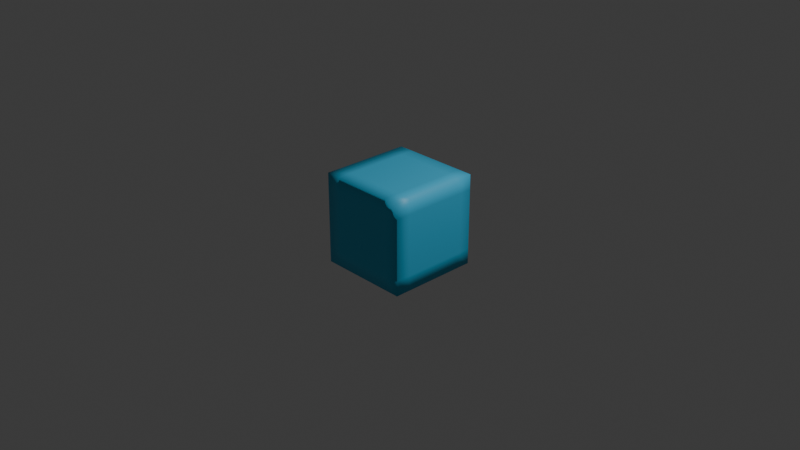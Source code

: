 # Source: ball.blend  (saved by Blender 5.2.44; exported with 4.5.12 LTS)
import bpy
from mathutils import Matrix  # noqa: F401  (used for matrix-valued properties, if any)

bpy.ops.wm.read_factory_settings(use_empty=True)
scene = bpy.context.scene
scene.name = 'Scene'

# ---- collections
col_collection = bpy.data.collections.new('Collection'); scene.collection.children.link(col_collection)

# ---- materials (node trees are filled in below, after node groups)
mat_material = bpy.data.materials.new('Material')
mat_material.alpha_threshold = 0.0
mat_material.use_backface_culling_lightprobe_volume = False
mat_material.roughness = 0.5
mat_material.line_color = (0.0, 0.0, 0.0, 1.0)

# ---- material node trees
mat_material.use_nodes = True; mat_material.node_tree.nodes.clear()
_N = mat_material.node_tree.nodes; _L = mat_material.node_tree.links
n0 = _N.new('ShaderNodeOutputMaterial'); n0.name = 'Material Output'; n0.location = (200, 100)
n1 = _N.new('ShaderNodeBsdfPrincipled'); n1.name = 'Principled BSDF'; n1.location = (-200, 100)
n1.inputs[0].default_value = (0.05448, 0.521, 0.807, 1.0)
n1.inputs[10].default_value = 0.005
_L.new(n1.outputs[0], n0.inputs[0])
n0.is_active_output = True

# ---- world
world_world = bpy.data.worlds.new('World'); scene.world = world_world
world_world.use_nodes = True; world_world.node_tree.nodes.clear()
_N = world_world.node_tree.nodes; _L = world_world.node_tree.links
n0 = _N.new('ShaderNodeOutputWorld'); n0.name = 'World Output'; n0.location = (200, 100)
n1 = _N.new('ShaderNodeBackground'); n1.name = 'Background'; n1.location = (-200, 100)
n1.inputs[0].default_value = (0.05088, 0.05088, 0.05088, 1.0)
_L.new(n1.outputs[0], n0.inputs[0])
n0.is_active_output = True
world_world.color = (0.05088, 0.05088, 0.05088)
world_world.sun_shadow_jitter_overblur = 0.0

# ---- cameras
cam_camera = bpy.data.cameras.new('Camera')
cam_camera.clip_end = 100.0
cam_camera.ortho_scale = 7.314

# ---- lights
light_light = bpy.data.lights.new('Light', 'POINT')
light_light.energy = 1000.0
light_light.shadow_soft_size = 0.1

# ---- meshes
me_cube = bpy.data.meshes.new('Cube')
me_cube.from_pydata([(0.5, 0.5, 0.5), (0.5, 0.5, -0.5), (0.5, -0.5, 0.5), (0.5, -0.5, -0.5), (-0.5, 0.5, 0.5), (-0.5, 0.5, -0.5), (-0.5, -0.5, 0.5), (-0.5, -0.5, -0.5), (-0.5, 0.3333, -0.5), (-0.5, 0.1667, -0.5), (-0.5, -1.49e-08, -0.5), (-0.5, -0.1667, -0.5), (-0.5, -0.3333, -0.5), (0.3333, 0.5, -0.5), (0.1667, 0.5, -0.5), (-1.49e-08, 0.5, -0.5), (-0.1667, 0.5, -0.5), (-0.3333, 0.5, -0.5), (0.5, 0.5, 0.3333), (0.5, 0.5, 0.1667), (0.5, 0.5, -1.49e-08), (0.5, 0.5, -0.1667), (0.5, 0.5, -0.3333), (-0.5, -0.5, -0.3333), (-0.5, -0.5, -0.1667), (-0.5, -0.5, 1.49e-08), (-0.5, -0.5, 0.1667), (-0.5, -0.5, 0.3333), (0.5, -0.5, 0.3333), (0.5, -0.5, 0.1667), (0.5, -0.5, -1.49e-08), (0.5, -0.5, -0.1667), (0.5, -0.5, -0.3333), (-0.5, 0.5, 0.3333), (-0.5, 0.5, 0.1667), (-0.5, 0.5, -1.49e-08), (-0.5, 0.5, -0.1667), (-0.5, 0.5, -0.3333), (0.3333, -0.5, 0.5), (0.1667, -0.5, 0.5), (-1.49e-08, -0.5, 0.5), (-0.1667, -0.5, 0.5), (-0.3333, -0.5, 0.5), (0.5, 0.3333, 0.5), (0.5, 0.1667, 0.5), (0.5, -1.49e-08, 0.5), (0.5, -0.1667, 0.5), (0.5, -0.3333, 0.5), (-0.3333, -0.5, -0.5), (-0.1667, -0.5, -0.5), (1.49e-08, -0.5, -0.5), (0.1667, -0.5, -0.5), (0.3333, -0.5, -0.5), (-0.5, -0.3333, 0.5), (-0.5, -0.1667, 0.5), (-0.5, 1.49e-08, 0.5), (-0.5, 0.1667, 0.5), (-0.5, 0.3333, 0.5), (-0.3333, 0.5, 0.5), (-0.1667, 0.5, 0.5), (1.49e-08, 0.5, 0.5), (0.1667, 0.5, 0.5), (0.3333, 0.5, 0.5), (0.5, -0.3333, -0.5), (0.5, -0.1667, -0.5), (0.5, 1.49e-08, -0.5), (0.5, 0.1667, -0.5), (0.5, 0.3333, -0.5), (-0.3333, 0.5, -0.3333), (-0.1667, 0.5, -0.3333), (1.49e-08, 0.5, -0.3333), (0.1667, 0.5, -0.3333), (0.3333, 0.5, -0.3333), (-0.3333, 0.5, -0.1667), (-0.1667, 0.5, -0.1667), (1.49e-08, 0.5, -0.1667), (0.1667, 0.5, -0.1667), (0.3333, 0.5, -0.1667), (-0.3333, 0.5, -1.49e-08), (-0.1667, 0.5, -1.49e-08), (1.49e-08, 0.5, -1.49e-08), (0.1667, 0.5, -1.49e-08), (0.3333, 0.5, -1.49e-08), (-0.3333, 0.5, 0.1667), (-0.1667, 0.5, 0.1667), (1.49e-08, 0.5, 0.1667), (0.1667, 0.5, 0.1667), (0.3333, 0.5, 0.1667), (-0.3333, 0.5, 0.3333), (-0.1667, 0.5, 0.3333), (1.49e-08, 0.5, 0.3333), (0.1667, 0.5, 0.3333), (0.3333, 0.5, 0.3333), (0.5, 0.3333, -0.3333), (0.5, 0.1667, -0.3333), (0.5, -1.49e-08, -0.3333), (0.5, -0.1667, -0.3333), (0.5, -0.3333, -0.3333), (0.5, 0.3333, -0.1667), (0.5, 0.1667, -0.1667), (0.5, -1.49e-08, -0.1667), (0.5, -0.1667, -0.1667), (0.5, -0.3333, -0.1667), (0.5, 0.3333, -1.49e-08), (0.5, 0.1667, -1.49e-08), (0.5, -1.49e-08, -1.49e-08), (0.5, -0.1667, -1.49e-08), (0.5, -0.3333, -1.49e-08), (0.5, 0.3333, 0.1667), (0.5, 0.1667, 0.1667), (0.5, -1.49e-08, 0.1667), (0.5, -0.1667, 0.1667), (0.5, -0.3333, 0.1667), (0.5, 0.3333, 0.3333), (0.5, 0.1667, 0.3333), (0.5, -1.49e-08, 0.3333), (0.5, -0.1667, 0.3333), (0.5, -0.3333, 0.3333), (-0.3333, 0.3333, -0.5), (-0.3333, 0.1667, -0.5), (-0.3333, -1.49e-08, -0.5), (-0.3333, -0.1667, -0.5), (-0.3333, -0.3333, -0.5), (-0.1667, 0.3333, -0.5), (-0.1667, 0.1667, -0.5), (-0.1667, -1.49e-08, -0.5), (-0.1667, -0.1667, -0.5), (-0.1667, -0.3333, -0.5), (-9.934e-09, 0.3333, -0.5), (-4.967e-09, 0.1667, -0.5), (4.441e-16, -1.49e-08, -0.5), (4.967e-09, -0.1667, -0.5), (9.934e-09, -0.3333, -0.5), (0.1667, 0.3333, -0.5), (0.1667, 0.1667, -0.5), (0.1667, -1.49e-08, -0.5), (0.1667, -0.1667, -0.5), (0.1667, -0.3333, -0.5), (0.3333, 0.3333, -0.5), (0.3333, 0.1667, -0.5), (0.3333, -1.49e-08, -0.5), (0.3333, -0.1667, -0.5), (0.3333, -0.3333, -0.5), (-0.5, -0.3333, -0.3333), (-0.5, -0.1667, -0.3333), (-0.5, 1.49e-08, -0.3333), (-0.5, 0.1667, -0.3333), (-0.5, 0.3333, -0.3333), (-0.5, -0.3333, -0.1667), (-0.5, -0.1667, -0.1667), (-0.5, 1.49e-08, -0.1667), (-0.5, 0.1667, -0.1667), (-0.5, 0.3333, -0.1667), (-0.5, -0.3333, 9.934e-09), (-0.5, -0.1667, 4.967e-09), (-0.5, 1.49e-08, -4.441e-16), (-0.5, 0.1667, -4.967e-09), (-0.5, 0.3333, -9.934e-09), (-0.5, -0.3333, 0.1667), (-0.5, -0.1667, 0.1667), (-0.5, 1.49e-08, 0.1667), (-0.5, 0.1667, 0.1667), (-0.5, 0.3333, 0.1667), (-0.5, -0.3333, 0.3333), (-0.5, -0.1667, 0.3333), (-0.5, 1.49e-08, 0.3333), (-0.5, 0.1667, 0.3333), (-0.5, 0.3333, 0.3333), (0.3333, -0.5, -0.3333), (0.1667, -0.5, -0.3333), (-1.49e-08, -0.5, -0.3333), (-0.1667, -0.5, -0.3333), (-0.3333, -0.5, -0.3333), (0.3333, -0.5, -0.1667), (0.1667, -0.5, -0.1667), (-1.49e-08, -0.5, -0.1667), (-0.1667, -0.5, -0.1667), (-0.3333, -0.5, -0.1667), (0.3333, -0.5, -9.934e-09), (0.1667, -0.5, -4.967e-09), (-1.49e-08, -0.5, 4.441e-16), (-0.1667, -0.5, 4.967e-09), (-0.3333, -0.5, 9.934e-09), (0.3333, -0.5, 0.1667), (0.1667, -0.5, 0.1667), (-1.49e-08, -0.5, 0.1667), (-0.1667, -0.5, 0.1667), (-0.3333, -0.5, 0.1667), (0.3333, -0.5, 0.3333), (0.1667, -0.5, 0.3333), (-1.49e-08, -0.5, 0.3333), (-0.1667, -0.5, 0.3333), (-0.3333, -0.5, 0.3333), (0.3333, 0.3333, 0.5), (0.3333, 0.1667, 0.5), (0.3333, -1.49e-08, 0.5), (0.3333, -0.1667, 0.5), (0.3333, -0.3333, 0.5), (0.1667, 0.3333, 0.5), (0.1667, 0.1667, 0.5), (0.1667, -1.49e-08, 0.5), (0.1667, -0.1667, 0.5), (0.1667, -0.3333, 0.5), (9.934e-09, 0.3333, 0.5), (4.967e-09, 0.1667, 0.5), (-4.441e-16, -1.49e-08, 0.5), (-4.967e-09, -0.1667, 0.5), (-9.934e-09, -0.3333, 0.5), (-0.1667, 0.3333, 0.5), (-0.1667, 0.1667, 0.5), (-0.1667, -1.49e-08, 0.5), (-0.1667, -0.1667, 0.5), (-0.1667, -0.3333, 0.5), (-0.3333, 0.3333, 0.5), (-0.3333, 0.1667, 0.5), (-0.3333, -1.49e-08, 0.5), (-0.3333, -0.1667, 0.5), (-0.3333, -0.3333, 0.5)], [], [(217, 53, 6, 42), (192, 42, 6, 27), (167, 57, 4, 33), (142, 63, 3, 52), (117, 47, 2, 28), (92, 62, 0, 18), (13, 72, 22, 1), (72, 77, 21, 22), (77, 82, 20, 21), (82, 87, 19, 20), (87, 92, 18, 19), (5, 37, 68, 17), (17, 68, 69, 16), (16, 69, 70, 15), (15, 70, 71, 14), (14, 71, 72, 13), (37, 36, 73, 68), (68, 73, 74, 69), (69, 74, 75, 70), (70, 75, 76, 71), (71, 76, 77, 72), (36, 35, 78, 73), (73, 78, 79, 74), (74, 79, 80, 75), (75, 80, 81, 76), (76, 81, 82, 77), (35, 34, 83, 78), (78, 83, 84, 79), (79, 84, 85, 80), (80, 85, 86, 81), (81, 86, 87, 82), (34, 33, 88, 83), (83, 88, 89, 84), (84, 89, 90, 85), (85, 90, 91, 86), (86, 91, 92, 87), (33, 4, 58, 88), (88, 58, 59, 89), (89, 59, 60, 90), (90, 60, 61, 91), (91, 61, 62, 92), (63, 97, 32, 3), (97, 102, 31, 32), (102, 107, 30, 31), (107, 112, 29, 30), (112, 117, 28, 29), (1, 22, 93, 67), (67, 93, 94, 66), (66, 94, 95, 65), (65, 95, 96, 64), (64, 96, 97, 63), (22, 21, 98, 93), (93, 98, 99, 94), (94, 99, 100, 95), (95, 100, 101, 96), (96, 101, 102, 97), (21, 20, 103, 98), (98, 103, 104, 99), (99, 104, 105, 100), (100, 105, 106, 101), (101, 106, 107, 102), (20, 19, 108, 103), (103, 108, 109, 104), (104, 109, 110, 105), (105, 110, 111, 106), (106, 111, 112, 107), (19, 18, 113, 108), (108, 113, 114, 109), (109, 114, 115, 110), (110, 115, 116, 111), (111, 116, 117, 112), (18, 0, 43, 113), (113, 43, 44, 114), (114, 44, 45, 115), (115, 45, 46, 116), (116, 46, 47, 117), (12, 122, 48, 7), (122, 127, 49, 48), (127, 132, 50, 49), (132, 137, 51, 50), (137, 142, 52, 51), (5, 17, 118, 8), (8, 118, 119, 9), (9, 119, 120, 10), (10, 120, 121, 11), (11, 121, 122, 12), (17, 16, 123, 118), (118, 123, 124, 119), (119, 124, 125, 120), (120, 125, 126, 121), (121, 126, 127, 122), (16, 15, 128, 123), (123, 128, 129, 124), (124, 129, 130, 125), (125, 130, 131, 126), (126, 131, 132, 127), (15, 14, 133, 128), (128, 133, 134, 129), (129, 134, 135, 130), (130, 135, 136, 131), (131, 136, 137, 132), (14, 13, 138, 133), (133, 138, 139, 134), (134, 139, 140, 135), (135, 140, 141, 136), (136, 141, 142, 137), (13, 1, 67, 138), (138, 67, 66, 139), (139, 66, 65, 140), (140, 65, 64, 141), (141, 64, 63, 142), (8, 147, 37, 5), (147, 152, 36, 37), (152, 157, 35, 36), (157, 162, 34, 35), (162, 167, 33, 34), (7, 23, 143, 12), (12, 143, 144, 11), (11, 144, 145, 10), (10, 145, 146, 9), (9, 146, 147, 8), (23, 24, 148, 143), (143, 148, 149, 144), (144, 149, 150, 145), (145, 150, 151, 146), (146, 151, 152, 147), (24, 25, 153, 148), (148, 153, 154, 149), (149, 154, 155, 150), (150, 155, 156, 151), (151, 156, 157, 152), (25, 26, 158, 153), (153, 158, 159, 154), (154, 159, 160, 155), (155, 160, 161, 156), (156, 161, 162, 157), (26, 27, 163, 158), (158, 163, 164, 159), (159, 164, 165, 160), (160, 165, 166, 161), (161, 166, 167, 162), (27, 6, 53, 163), (163, 53, 54, 164), (164, 54, 55, 165), (165, 55, 56, 166), (166, 56, 57, 167), (48, 172, 23, 7), (172, 177, 24, 23), (177, 182, 25, 24), (182, 187, 26, 25), (187, 192, 27, 26), (3, 32, 168, 52), (52, 168, 169, 51), (51, 169, 170, 50), (50, 170, 171, 49), (49, 171, 172, 48), (32, 31, 173, 168), (168, 173, 174, 169), (169, 174, 175, 170), (170, 175, 176, 171), (171, 176, 177, 172), (31, 30, 178, 173), (173, 178, 179, 174), (174, 179, 180, 175), (175, 180, 181, 176), (176, 181, 182, 177), (30, 29, 183, 178), (178, 183, 184, 179), (179, 184, 185, 180), (180, 185, 186, 181), (181, 186, 187, 182), (29, 28, 188, 183), (183, 188, 189, 184), (184, 189, 190, 185), (185, 190, 191, 186), (186, 191, 192, 187), (28, 2, 38, 188), (188, 38, 39, 189), (189, 39, 40, 190), (190, 40, 41, 191), (191, 41, 42, 192), (47, 197, 38, 2), (197, 202, 39, 38), (202, 207, 40, 39), (207, 212, 41, 40), (212, 217, 42, 41), (0, 62, 193, 43), (43, 193, 194, 44), (44, 194, 195, 45), (45, 195, 196, 46), (46, 196, 197, 47), (62, 61, 198, 193), (193, 198, 199, 194), (194, 199, 200, 195), (195, 200, 201, 196), (196, 201, 202, 197), (61, 60, 203, 198), (198, 203, 204, 199), (199, 204, 205, 200), (200, 205, 206, 201), (201, 206, 207, 202), (60, 59, 208, 203), (203, 208, 209, 204), (204, 209, 210, 205), (205, 210, 211, 206), (206, 211, 212, 207), (59, 58, 213, 208), (208, 213, 214, 209), (209, 214, 215, 210), (210, 215, 216, 211), (211, 216, 217, 212), (58, 4, 57, 213), (213, 57, 56, 214), (214, 56, 55, 215), (215, 55, 54, 216), (216, 54, 53, 217)])
me_cube.polygons.foreach_set('use_smooth', [True] * 216)
_uv = me_cube.uv_layers.new(name='UVMap')
_uv.uv.foreach_set('vector', [0.8333, 0.7083, 0.875, 0.7083, 0.875, 0.75, 0.8333, 0.75, 0.5833, 0.9583, 0.625, 0.9583, 0.625, 1.0, 0.5833, 1.0, 0.5833, 0.2083, 0.625, 0.2083, 0.625, 0.25, 0.5833, 0.25, 0.3333, 0.7083, 0.375, 0.7083, 0.375, 0.75, 0.3333, 0.75, 0.5833, 0.7083, 0.625, 0.7083, 0.625, 0.75, 0.5833, 0.75, 0.5833, 0.4583, 0.625, 0.4583, 0.625, 0.5, 0.5833, 0.5, 0.375, 0.4583, 0.4167, 0.4583, 0.4167, 0.5, 0.375, 0.5, 0.4167, 0.4583, 0.4583, 0.4583, 0.4583, 0.5, 0.4167, 0.5, 0.4583, 0.4583, 0.5, 0.4583, 0.5, 0.5, 0.4583, 0.5, 0.5, 0.4583, 0.5417, 0.4583, 0.5417, 0.5, 0.5, 0.5, 0.5417, 0.4583, 0.5833, 0.4583, 0.5833, 0.5, 0.5417, 0.5, 0.375, 0.25, 0.4167, 0.25, 0.4167, 0.2917, 0.375, 0.2917, 0.375, 0.2917, 0.4167, 0.2917, 0.4167, 0.3333, 0.375, 0.3333, 0.375, 0.3333, 0.4167, 0.3333, 0.4167, 0.375, 0.375, 0.375, 0.375, 0.375, 0.4167, 0.375, 0.4167, 0.4167, 0.375, 0.4167, 0.375, 0.4167, 0.4167, 0.4167, 0.4167, 0.4583, 0.375, 0.4583, 0.4167, 0.25, 0.4583, 0.25, 0.4583, 0.2917, 0.4167, 0.2917, 0.4167, 0.2917, 0.4583, 0.2917, 0.4583, 0.3333, 0.4167, 0.3333, 0.4167, 0.3333, 0.4583, 0.3333, 0.4583, 0.375, 0.4167, 0.375, 0.4167, 0.375, 0.4583, 0.375, 0.4583, 0.4167, 0.4167, 0.4167, 0.4167, 0.4167, 0.4583, 0.4167, 0.4583, 0.4583, 0.4167, 0.4583, 0.4583, 0.25, 0.5, 0.25, 0.5, 0.2917, 0.4583, 0.2917, 0.4583, 0.2917, 0.5, 0.2917, 0.5, 0.3333, 0.4583, 0.3333, 0.4583, 0.3333, 0.5, 0.3333, 0.5, 0.375, 0.4583, 0.375, 0.4583, 0.375, 0.5, 0.375, 0.5, 0.4167, 0.4583, 0.4167, 0.4583, 0.4167, 0.5, 0.4167, 0.5, 0.4583, 0.4583, 0.4583, 0.5, 0.25, 0.5417, 0.25, 0.5417, 0.2917, 0.5, 0.2917, 0.5, 0.2917, 0.5417, 0.2917, 0.5417, 0.3333, 0.5, 0.3333, 0.5, 0.3333, 0.5417, 0.3333, 0.5417, 0.375, 0.5, 0.375, 0.5, 0.375, 0.5417, 0.375, 0.5417, 0.4167, 0.5, 0.4167, 0.5, 0.4167, 0.5417, 0.4167, 0.5417, 0.4583, 0.5, 0.4583, 0.5417, 0.25, 0.5833, 0.25, 0.5833, 0.2917, 0.5417, 0.2917, 0.5417, 0.2917, 0.5833, 0.2917, 0.5833, 0.3333, 0.5417, 0.3333, 0.5417, 0.3333, 0.5833, 0.3333, 0.5833, 0.375, 0.5417, 0.375, 0.5417, 0.375, 0.5833, 0.375, 0.5833, 0.4167, 0.5417, 0.4167, 0.5417, 0.4167, 0.5833, 0.4167, 0.5833, 0.4583, 0.5417, 0.4583, 0.5833, 0.25, 0.625, 0.25, 0.625, 0.2917, 0.5833, 0.2917, 0.5833, 0.2917, 0.625, 0.2917, 0.625, 0.3333, 0.5833, 0.3333, 0.5833, 0.3333, 0.625, 0.3333, 0.625, 0.375, 0.5833, 0.375, 0.5833, 0.375, 0.625, 0.375, 0.625, 0.4167, 0.5833, 0.4167, 0.5833, 0.4167, 0.625, 0.4167, 0.625, 0.4583, 0.5833, 0.4583, 0.375, 0.7083, 0.4167, 0.7083, 0.4167, 0.75, 0.375, 0.75, 0.4167, 0.7083, 0.4583, 0.7083, 0.4583, 0.75, 0.4167, 0.75, 0.4583, 0.7083, 0.5, 0.7083, 0.5, 0.75, 0.4583, 0.75, 0.5, 0.7083, 0.5417, 0.7083, 0.5417, 0.75, 0.5, 0.75, 0.5417, 0.7083, 0.5833, 0.7083, 0.5833, 0.75, 0.5417, 0.75, 0.375, 0.5, 0.4167, 0.5, 0.4167, 0.5417, 0.375, 0.5417, 0.375, 0.5417, 0.4167, 0.5417, 0.4167, 0.5833, 0.375, 0.5833, 0.375, 0.5833, 0.4167, 0.5833, 0.4167, 0.625, 0.375, 0.625, 0.375, 0.625, 0.4167, 0.625, 0.4167, 0.6667, 0.375, 0.6667, 0.375, 0.6667, 0.4167, 0.6667, 0.4167, 0.7083, 0.375, 0.7083, 0.4167, 0.5, 0.4583, 0.5, 0.4583, 0.5417, 0.4167, 0.5417, 0.4167, 0.5417, 0.4583, 0.5417, 0.4583, 0.5833, 0.4167, 0.5833, 0.4167, 0.5833, 0.4583, 0.5833, 0.4583, 0.625, 0.4167, 0.625, 0.4167, 0.625, 0.4583, 0.625, 0.4583, 0.6667, 0.4167, 0.6667, 0.4167, 0.6667, 0.4583, 0.6667, 0.4583, 0.7083, 0.4167, 0.7083, 0.4583, 0.5, 0.5, 0.5, 0.5, 0.5417, 0.4583, 0.5417, 0.4583, 0.5417, 0.5, 0.5417, 0.5, 0.5833, 0.4583, 0.5833, 0.4583, 0.5833, 0.5, 0.5833, 0.5, 0.625, 0.4583, 0.625, 0.4583, 0.625, 0.5, 0.625, 0.5, 0.6667, 0.4583, 0.6667, 0.4583, 0.6667, 0.5, 0.6667, 0.5, 0.7083, 0.4583, 0.7083, 0.5, 0.5, 0.5417, 0.5, 0.5417, 0.5417, 0.5, 0.5417, 0.5, 0.5417, 0.5417, 0.5417, 0.5417, 0.5833, 0.5, 0.5833, 0.5, 0.5833, 0.5417, 0.5833, 0.5417, 0.625, 0.5, 0.625, 0.5, 0.625, 0.5417, 0.625, 0.5417, 0.6667, 0.5, 0.6667, 0.5, 0.6667, 0.5417, 0.6667, 0.5417, 0.7083, 0.5, 0.7083, 0.5417, 0.5, 0.5833, 0.5, 0.5833, 0.5417, 0.5417, 0.5417, 0.5417, 0.5417, 0.5833, 0.5417, 0.5833, 0.5833, 0.5417, 0.5833, 0.5417, 0.5833, 0.5833, 0.5833, 0.5833, 0.625, 0.5417, 0.625, 0.5417, 0.625, 0.5833, 0.625, 0.5833, 0.6667, 0.5417, 0.6667, 0.5417, 0.6667, 0.5833, 0.6667, 0.5833, 0.7083, 0.5417, 0.7083, 0.5833, 0.5, 0.625, 0.5, 0.625, 0.5417, 0.5833, 0.5417, 0.5833, 0.5417, 0.625, 0.5417, 0.625, 0.5833, 0.5833, 0.5833, 0.5833, 0.5833, 0.625, 0.5833, 0.625, 0.625, 0.5833, 0.625, 0.5833, 0.625, 0.625, 0.625, 0.625, 0.6667, 0.5833, 0.6667, 0.5833, 0.6667, 0.625, 0.6667, 0.625, 0.7083, 0.5833, 0.7083, 0.125, 0.7083, 0.1667, 0.7083, 0.1667, 0.75, 0.125, 0.75, 0.1667, 0.7083, 0.2083, 0.7083, 0.2083, 0.75, 0.1667, 0.75, 0.2083, 0.7083, 0.25, 0.7083, 0.25, 0.75, 0.2083, 0.75, 0.25, 0.7083, 0.2917, 0.7083, 0.2917, 0.75, 0.25, 0.75, 0.2917, 0.7083, 0.3333, 0.7083, 0.3333, 0.75, 0.2917, 0.75, 0.125, 0.5, 0.1667, 0.5, 0.1667, 0.5417, 0.125, 0.5417, 0.125, 0.5417, 0.1667, 0.5417, 0.1667, 0.5833, 0.125, 0.5833, 0.125, 0.5833, 0.1667, 0.5833, 0.1667, 0.625, 0.125, 0.625, 0.125, 0.625, 0.1667, 0.625, 0.1667, 0.6667, 0.125, 0.6667, 0.125, 0.6667, 0.1667, 0.6667, 0.1667, 0.7083, 0.125, 0.7083, 0.1667, 0.5, 0.2083, 0.5, 0.2083, 0.5417, 0.1667, 0.5417, 0.1667, 0.5417, 0.2083, 0.5417, 0.2083, 0.5833, 0.1667, 0.5833, 0.1667, 0.5833, 0.2083, 0.5833, 0.2083, 0.625, 0.1667, 0.625, 0.1667, 0.625, 0.2083, 0.625, 0.2083, 0.6667, 0.1667, 0.6667, 0.1667, 0.6667, 0.2083, 0.6667, 0.2083, 0.7083, 0.1667, 0.7083, 0.2083, 0.5, 0.25, 0.5, 0.25, 0.5417, 0.2083, 0.5417, 0.2083, 0.5417, 0.25, 0.5417, 0.25, 0.5833, 0.2083, 0.5833, 0.2083, 0.5833, 0.25, 0.5833, 0.25, 0.625, 0.2083, 0.625, 0.2083, 0.625, 0.25, 0.625, 0.25, 0.6667, 0.2083, 0.6667, 0.2083, 0.6667, 0.25, 0.6667, 0.25, 0.7083, 0.2083, 0.7083, 0.25, 0.5, 0.2917, 0.5, 0.2917, 0.5417, 0.25, 0.5417, 0.25, 0.5417, 0.2917, 0.5417, 0.2917, 0.5833, 0.25, 0.5833, 0.25, 0.5833, 0.2917, 0.5833, 0.2917, 0.625, 0.25, 0.625, 0.25, 0.625, 0.2917, 0.625, 0.2917, 0.6667, 0.25, 0.6667, 0.25, 0.6667, 0.2917, 0.6667, 0.2917, 0.7083, 0.25, 0.7083, 0.2917, 0.5, 0.3333, 0.5, 0.3333, 0.5417, 0.2917, 0.5417, 0.2917, 0.5417, 0.3333, 0.5417, 0.3333, 0.5833, 0.2917, 0.5833, 0.2917, 0.5833, 0.3333, 0.5833, 0.3333, 0.625, 0.2917, 0.625, 0.2917, 0.625, 0.3333, 0.625, 0.3333, 0.6667, 0.2917, 0.6667, 0.2917, 0.6667, 0.3333, 0.6667, 0.3333, 0.7083, 0.2917, 0.7083, 0.3333, 0.5, 0.375, 0.5, 0.375, 0.5417, 0.3333, 0.5417, 0.3333, 0.5417, 0.375, 0.5417, 0.375, 0.5833, 0.3333, 0.5833, 0.3333, 0.5833, 0.375, 0.5833, 0.375, 0.625, 0.3333, 0.625, 0.3333, 0.625, 0.375, 0.625, 0.375, 0.6667, 0.3333, 0.6667, 0.3333, 0.6667, 0.375, 0.6667, 0.375, 0.7083, 0.3333, 0.7083, 0.375, 0.2083, 0.4167, 0.2083, 0.4167, 0.25, 0.375, 0.25, 0.4167, 0.2083, 0.4583, 0.2083, 0.4583, 0.25, 0.4167, 0.25, 0.4583, 0.2083, 0.5, 0.2083, 0.5, 0.25, 0.4583, 0.25, 0.5, 0.2083, 0.5417, 0.2083, 0.5417, 0.25, 0.5, 0.25, 0.5417, 0.2083, 0.5833, 0.2083, 0.5833, 0.25, 0.5417, 0.25, 0.375, 0.0, 0.4167, 0.0, 0.4167, 0.04167, 0.375, 0.04167, 0.375, 0.04167, 0.4167, 0.04167, 0.4167, 0.08333, 0.375, 0.08333, 0.375, 0.08333, 0.4167, 0.08333, 0.4167, 0.125, 0.375, 0.125, 0.375, 0.125, 0.4167, 0.125, 0.4167, 0.1667, 0.375, 0.1667, 0.375, 0.1667, 0.4167, 0.1667, 0.4167, 0.2083, 0.375, 0.2083, 0.4167, 0.0, 0.4583, 0.0, 0.4583, 0.04167, 0.4167, 0.04167, 0.4167, 0.04167, 0.4583, 0.04167, 0.4583, 0.08333, 0.4167, 0.08333, 0.4167, 0.08333, 0.4583, 0.08333, 0.4583, 0.125, 0.4167, 0.125, 0.4167, 0.125, 0.4583, 0.125, 0.4583, 0.1667, 0.4167, 0.1667, 0.4167, 0.1667, 0.4583, 0.1667, 0.4583, 0.2083, 0.4167, 0.2083, 0.4583, 0.0, 0.5, 0.0, 0.5, 0.04167, 0.4583, 0.04167, 0.4583, 0.04167, 0.5, 0.04167, 0.5, 0.08333, 0.4583, 0.08333, 0.4583, 0.08333, 0.5, 0.08333, 0.5, 0.125, 0.4583, 0.125, 0.4583, 0.125, 0.5, 0.125, 0.5, 0.1667, 0.4583, 0.1667, 0.4583, 0.1667, 0.5, 0.1667, 0.5, 0.2083, 0.4583, 0.2083, 0.5, 0.0, 0.5417, 0.0, 0.5417, 0.04167, 0.5, 0.04167, 0.5, 0.04167, 0.5417, 0.04167, 0.5417, 0.08333, 0.5, 0.08333, 0.5, 0.08333, 0.5417, 0.08333, 0.5417, 0.125, 0.5, 0.125, 0.5, 0.125, 0.5417, 0.125, 0.5417, 0.1667, 0.5, 0.1667, 0.5, 0.1667, 0.5417, 0.1667, 0.5417, 0.2083, 0.5, 0.2083, 0.5417, 0.0, 0.5833, 0.0, 0.5833, 0.04167, 0.5417, 0.04167, 0.5417, 0.04167, 0.5833, 0.04167, 0.5833, 0.08333, 0.5417, 0.08333, 0.5417, 0.08333, 0.5833, 0.08333, 0.5833, 0.125, 0.5417, 0.125, 0.5417, 0.125, 0.5833, 0.125, 0.5833, 0.1667, 0.5417, 0.1667, 0.5417, 0.1667, 0.5833, 0.1667, 0.5833, 0.2083, 0.5417, 0.2083, 0.5833, 0.0, 0.625, 0.0, 0.625, 0.04167, 0.5833, 0.04167, 0.5833, 0.04167, 0.625, 0.04167, 0.625, 0.08333, 0.5833, 0.08333, 0.5833, 0.08333, 0.625, 0.08333, 0.625, 0.125, 0.5833, 0.125, 0.5833, 0.125, 0.625, 0.125, 0.625, 0.1667, 0.5833, 0.1667, 0.5833, 0.1667, 0.625, 0.1667, 0.625, 0.2083, 0.5833, 0.2083, 0.375, 0.9583, 0.4167, 0.9583, 0.4167, 1.0, 0.375, 1.0, 0.4167, 0.9583, 0.4583, 0.9583, 0.4583, 1.0, 0.4167, 1.0, 0.4583, 0.9583, 0.5, 0.9583, 0.5, 1.0, 0.4583, 1.0, 0.5, 0.9583, 0.5417, 0.9583, 0.5417, 1.0, 0.5, 1.0, 0.5417, 0.9583, 0.5833, 0.9583, 0.5833, 1.0, 0.5417, 1.0, 0.375, 0.75, 0.4167, 0.75, 0.4167, 0.7917, 0.375, 0.7917, 0.375, 0.7917, 0.4167, 0.7917, 0.4167, 0.8333, 0.375, 0.8333, 0.375, 0.8333, 0.4167, 0.8333, 0.4167, 0.875, 0.375, 0.875, 0.375, 0.875, 0.4167, 0.875, 0.4167, 0.9167, 0.375, 0.9167, 0.375, 0.9167, 0.4167, 0.9167, 0.4167, 0.9583, 0.375, 0.9583, 0.4167, 0.75, 0.4583, 0.75, 0.4583, 0.7917, 0.4167, 0.7917, 0.4167, 0.7917, 0.4583, 0.7917, 0.4583, 0.8333, 0.4167, 0.8333, 0.4167, 0.8333, 0.4583, 0.8333, 0.4583, 0.875, 0.4167, 0.875, 0.4167, 0.875, 0.4583, 0.875, 0.4583, 0.9167, 0.4167, 0.9167, 0.4167, 0.9167, 0.4583, 0.9167, 0.4583, 0.9583, 0.4167, 0.9583, 0.4583, 0.75, 0.5, 0.75, 0.5, 0.7917, 0.4583, 0.7917, 0.4583, 0.7917, 0.5, 0.7917, 0.5, 0.8333, 0.4583, 0.8333, 0.4583, 0.8333, 0.5, 0.8333, 0.5, 0.875, 0.4583, 0.875, 0.4583, 0.875, 0.5, 0.875, 0.5, 0.9167, 0.4583, 0.9167, 0.4583, 0.9167, 0.5, 0.9167, 0.5, 0.9583, 0.4583, 0.9583, 0.5, 0.75, 0.5417, 0.75, 0.5417, 0.7917, 0.5, 0.7917, 0.5, 0.7917, 0.5417, 0.7917, 0.5417, 0.8333, 0.5, 0.8333, 0.5, 0.8333, 0.5417, 0.8333, 0.5417, 0.875, 0.5, 0.875, 0.5, 0.875, 0.5417, 0.875, 0.5417, 0.9167, 0.5, 0.9167, 0.5, 0.9167, 0.5417, 0.9167, 0.5417, 0.9583, 0.5, 0.9583, 0.5417, 0.75, 0.5833, 0.75, 0.5833, 0.7917, 0.5417, 0.7917, 0.5417, 0.7917, 0.5833, 0.7917, 0.5833, 0.8333, 0.5417, 0.8333, 0.5417, 0.8333, 0.5833, 0.8333, 0.5833, 0.875, 0.5417, 0.875, 0.5417, 0.875, 0.5833, 0.875, 0.5833, 0.9167, 0.5417, 0.9167, 0.5417, 0.9167, 0.5833, 0.9167, 0.5833, 0.9583, 0.5417, 0.9583, 0.5833, 0.75, 0.625, 0.75, 0.625, 0.7917, 0.5833, 0.7917, 0.5833, 0.7917, 0.625, 0.7917, 0.625, 0.8333, 0.5833, 0.8333, 0.5833, 0.8333, 0.625, 0.8333, 0.625, 0.875, 0.5833, 0.875, 0.5833, 0.875, 0.625, 0.875, 0.625, 0.9167, 0.5833, 0.9167, 0.5833, 0.9167, 0.625, 0.9167, 0.625, 0.9583, 0.5833, 0.9583, 0.625, 0.7083, 0.6667, 0.7083, 0.6667, 0.75, 0.625, 0.75, 0.6667, 0.7083, 0.7083, 0.7083, 0.7083, 0.75, 0.6667, 0.75, 0.7083, 0.7083, 0.75, 0.7083, 0.75, 0.75, 0.7083, 0.75, 0.75, 0.7083, 0.7917, 0.7083, 0.7917, 0.75, 0.75, 0.75, 0.7917, 0.7083, 0.8333, 0.7083, 0.8333, 0.75, 0.7917, 0.75, 0.625, 0.5, 0.6667, 0.5, 0.6667, 0.5417, 0.625, 0.5417, 0.625, 0.5417, 0.6667, 0.5417, 0.6667, 0.5833, 0.625, 0.5833, 0.625, 0.5833, 0.6667, 0.5833, 0.6667, 0.625, 0.625, 0.625, 0.625, 0.625, 0.6667, 0.625, 0.6667, 0.6667, 0.625, 0.6667, 0.625, 0.6667, 0.6667, 0.6667, 0.6667, 0.7083, 0.625, 0.7083, 0.6667, 0.5, 0.7083, 0.5, 0.7083, 0.5417, 0.6667, 0.5417, 0.6667, 0.5417, 0.7083, 0.5417, 0.7083, 0.5833, 0.6667, 0.5833, 0.6667, 0.5833, 0.7083, 0.5833, 0.7083, 0.625, 0.6667, 0.625, 0.6667, 0.625, 0.7083, 0.625, 0.7083, 0.6667, 0.6667, 0.6667, 0.6667, 0.6667, 0.7083, 0.6667, 0.7083, 0.7083, 0.6667, 0.7083, 0.7083, 0.5, 0.75, 0.5, 0.75, 0.5417, 0.7083, 0.5417, 0.7083, 0.5417, 0.75, 0.5417, 0.75, 0.5833, 0.7083, 0.5833, 0.7083, 0.5833, 0.75, 0.5833, 0.75, 0.625, 0.7083, 0.625, 0.7083, 0.625, 0.75, 0.625, 0.75, 0.6667, 0.7083, 0.6667, 0.7083, 0.6667, 0.75, 0.6667, 0.75, 0.7083, 0.7083, 0.7083, 0.75, 0.5, 0.7917, 0.5, 0.7917, 0.5417, 0.75, 0.5417, 0.75, 0.5417, 0.7917, 0.5417, 0.7917, 0.5833, 0.75, 0.5833, 0.75, 0.5833, 0.7917, 0.5833, 0.7917, 0.625, 0.75, 0.625, 0.75, 0.625, 0.7917, 0.625, 0.7917, 0.6667, 0.75, 0.6667, 0.75, 0.6667, 0.7917, 0.6667, 0.7917, 0.7083, 0.75, 0.7083, 0.7917, 0.5, 0.8333, 0.5, 0.8333, 0.5417, 0.7917, 0.5417, 0.7917, 0.5417, 0.8333, 0.5417, 0.8333, 0.5833, 0.7917, 0.5833, 0.7917, 0.5833, 0.8333, 0.5833, 0.8333, 0.625, 0.7917, 0.625, 0.7917, 0.625, 0.8333, 0.625, 0.8333, 0.6667, 0.7917, 0.6667, 0.7917, 0.6667, 0.8333, 0.6667, 0.8333, 0.7083, 0.7917, 0.7083, 0.8333, 0.5, 0.875, 0.5, 0.875, 0.5417, 0.8333, 0.5417, 0.8333, 0.5417, 0.875, 0.5417, 0.875, 0.5833, 0.8333, 0.5833, 0.8333, 0.5833, 0.875, 0.5833, 0.875, 0.625, 0.8333, 0.625, 0.8333, 0.625, 0.875, 0.625, 0.875, 0.6667, 0.8333, 0.6667, 0.8333, 0.6667, 0.875, 0.6667, 0.875, 0.7083, 0.8333, 0.7083])
me_cube.materials.append(mat_material)
me_cube.use_mirror_vertex_groups = False
me_cube.update()

# ---- objects
ob_cube = bpy.data.objects.new('Cube', me_cube)
ob_light = bpy.data.objects.new('Light', light_light)
ob_camera = bpy.data.objects.new('Camera', cam_camera)

# ---- transforms, parenting, visibility, modifiers, constraints
ob_cube.location = (0.0, 0.0, 0.0)
ob_cube.lock_rotations_4d = False
ob_cube.empty_display_type = 'ARROWS'
ob_cube.lineart.crease_threshold = 0.0
ob_light.location = (4.076, 1.005, 5.904)
ob_light.rotation_euler = (0.6503, 0.05522, 1.866)
ob_light.lock_rotations_4d = False
ob_light.empty_display_type = 'ARROWS'
ob_light.color = (0.0, 0.0, 0.0, 0.0)
ob_light.lineart.crease_threshold = 0.0
ob_camera.location = (7.359, -6.926, 4.958)
ob_camera.rotation_euler = (1.109, 0.0, 0.8149)
ob_camera.lock_rotations_4d = False
ob_camera.empty_display_type = 'ARROWS'
ob_camera.color = (0.0, 0.0, 0.0, 0.0)
ob_camera.display_type = 'WIRE'
ob_camera.lineart.crease_threshold = 0.0

# ---- collection membership
col_collection.objects.link(ob_cube)
col_collection.objects.link(ob_light)
col_collection.objects.link(ob_camera)

# ---- scene / render settings (as saved in the file)
scene.camera = ob_camera
scene.frame_start = 1; scene.frame_end = 30; scene.frame_set(1)
scene.render.engine = 'BLENDER_EEVEE_NEXT'
scene.render.fps = 60
scene.render.bake_bias = 0.0
scene.render.bake_samples = 0
scene.render.compositor_device = 'GPU'
scene.eevee.use_volume_custom_range = False
scene.eevee.fast_gi_thickness_near = 0.1
scene.eevee.fast_gi_thickness_far = 0.0
scene.eevee.ray_tracing_options.screen_trace_thickness = 0.1
bpy.context.view_layer.update()
